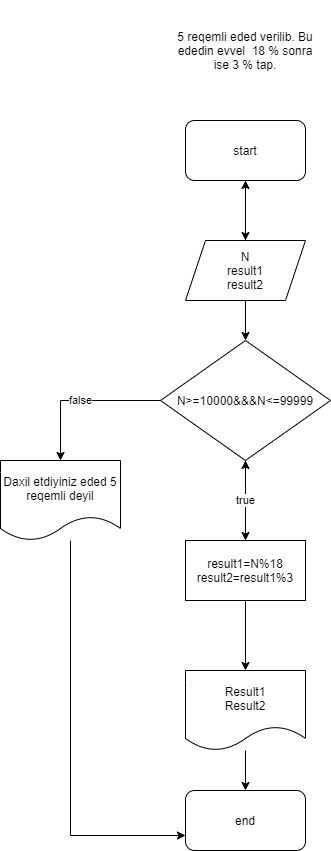

The diagram above was exported from draw.io. Its source (the exported page's mxGraphModel, read from the mxfile embedded in the PNG):
<mxGraphModel dx="508" dy="224" grid="1" gridSize="10" guides="1" tooltips="1" connect="1" arrows="1" fold="1" page="1" pageScale="1" pageWidth="850" pageHeight="1100" math="0" shadow="0">
  <root>
    <mxCell id="0" />
    <mxCell id="1" parent="0" />
    <mxCell id="2" value="5 reqemli eded verilib. Bu ededin evvel  18 % sonra ise 3 % tap." style="text;html=1;strokeColor=none;fillColor=none;align=center;verticalAlign=middle;whiteSpace=wrap;rounded=0;" vertex="1" parent="1">
      <mxGeometry x="210" y="30" width="150" height="100" as="geometry" />
    </mxCell>
    <mxCell id="5" style="edgeStyle=orthogonalEdgeStyle;rounded=0;orthogonalLoop=1;jettySize=auto;html=1;entryX=0.5;entryY=0;entryDx=0;entryDy=0;" edge="1" parent="1" source="3" target="4">
      <mxGeometry relative="1" as="geometry">
        <mxPoint x="285" y="260" as="targetPoint" />
      </mxGeometry>
    </mxCell>
    <mxCell id="3" value="start" style="rounded=1;whiteSpace=wrap;html=1;" vertex="1" parent="1">
      <mxGeometry x="225" y="150" width="120" height="60" as="geometry" />
    </mxCell>
    <mxCell id="6" value="" style="edgeStyle=orthogonalEdgeStyle;rounded=0;orthogonalLoop=1;jettySize=auto;html=1;" edge="1" parent="1" source="4" target="3">
      <mxGeometry relative="1" as="geometry" />
    </mxCell>
    <mxCell id="8" style="edgeStyle=orthogonalEdgeStyle;rounded=0;orthogonalLoop=1;jettySize=auto;html=1;entryX=0.5;entryY=0;entryDx=0;entryDy=0;" edge="1" parent="1" source="4" target="7">
      <mxGeometry relative="1" as="geometry" />
    </mxCell>
    <mxCell id="4" value="N&lt;br&gt;result1&lt;br&gt;result2" style="shape=parallelogram;perimeter=parallelogramPerimeter;whiteSpace=wrap;html=1;fixedSize=1;" vertex="1" parent="1">
      <mxGeometry x="225" y="270" width="120" height="60" as="geometry" />
    </mxCell>
    <mxCell id="10" style="edgeStyle=orthogonalEdgeStyle;rounded=0;orthogonalLoop=1;jettySize=auto;html=1;entryX=0.5;entryY=0;entryDx=0;entryDy=0;" edge="1" parent="1" source="7" target="9">
      <mxGeometry relative="1" as="geometry" />
    </mxCell>
    <mxCell id="13" value="false" style="edgeStyle=orthogonalEdgeStyle;rounded=0;orthogonalLoop=1;jettySize=auto;html=1;entryX=0.5;entryY=0;entryDx=0;entryDy=0;" edge="1" parent="1" source="7" target="12">
      <mxGeometry relative="1" as="geometry" />
    </mxCell>
    <mxCell id="7" value="N&amp;gt;=10000&amp;amp;&amp;amp;&amp;amp;N&amp;lt;=99999" style="rhombus;whiteSpace=wrap;html=1;" vertex="1" parent="1">
      <mxGeometry x="200" y="370" width="170" height="120" as="geometry" />
    </mxCell>
    <mxCell id="11" value="true" style="edgeStyle=orthogonalEdgeStyle;rounded=0;orthogonalLoop=1;jettySize=auto;html=1;" edge="1" parent="1" source="9" target="7">
      <mxGeometry relative="1" as="geometry" />
    </mxCell>
    <mxCell id="15" style="edgeStyle=orthogonalEdgeStyle;rounded=0;orthogonalLoop=1;jettySize=auto;html=1;entryX=0.5;entryY=0;entryDx=0;entryDy=0;" edge="1" parent="1" source="9" target="14">
      <mxGeometry relative="1" as="geometry" />
    </mxCell>
    <mxCell id="9" value="result1=N%18&lt;br&gt;result2=result1%3" style="rounded=0;whiteSpace=wrap;html=1;" vertex="1" parent="1">
      <mxGeometry x="225" y="570" width="120" height="60" as="geometry" />
    </mxCell>
    <mxCell id="18" style="edgeStyle=orthogonalEdgeStyle;rounded=0;orthogonalLoop=1;jettySize=auto;html=1;entryX=0;entryY=0.75;entryDx=0;entryDy=0;" edge="1" parent="1" source="12" target="16">
      <mxGeometry relative="1" as="geometry">
        <mxPoint x="100" y="750" as="targetPoint" />
        <Array as="points">
          <mxPoint x="110" y="865" />
        </Array>
      </mxGeometry>
    </mxCell>
    <mxCell id="12" value="Daxil etdiyiniz eded 5 reqemli deyil" style="shape=document;whiteSpace=wrap;html=1;boundedLbl=1;" vertex="1" parent="1">
      <mxGeometry x="40" y="490" width="120" height="80" as="geometry" />
    </mxCell>
    <mxCell id="17" style="edgeStyle=orthogonalEdgeStyle;rounded=0;orthogonalLoop=1;jettySize=auto;html=1;entryX=0.5;entryY=0;entryDx=0;entryDy=0;" edge="1" parent="1" source="14" target="16">
      <mxGeometry relative="1" as="geometry" />
    </mxCell>
    <mxCell id="14" value="Result1&lt;br&gt;Result2" style="shape=document;whiteSpace=wrap;html=1;boundedLbl=1;" vertex="1" parent="1">
      <mxGeometry x="225" y="700" width="120" height="80" as="geometry" />
    </mxCell>
    <mxCell id="16" value="end" style="rounded=1;whiteSpace=wrap;html=1;" vertex="1" parent="1">
      <mxGeometry x="225" y="820" width="120" height="60" as="geometry" />
    </mxCell>
  </root>
</mxGraphModel>